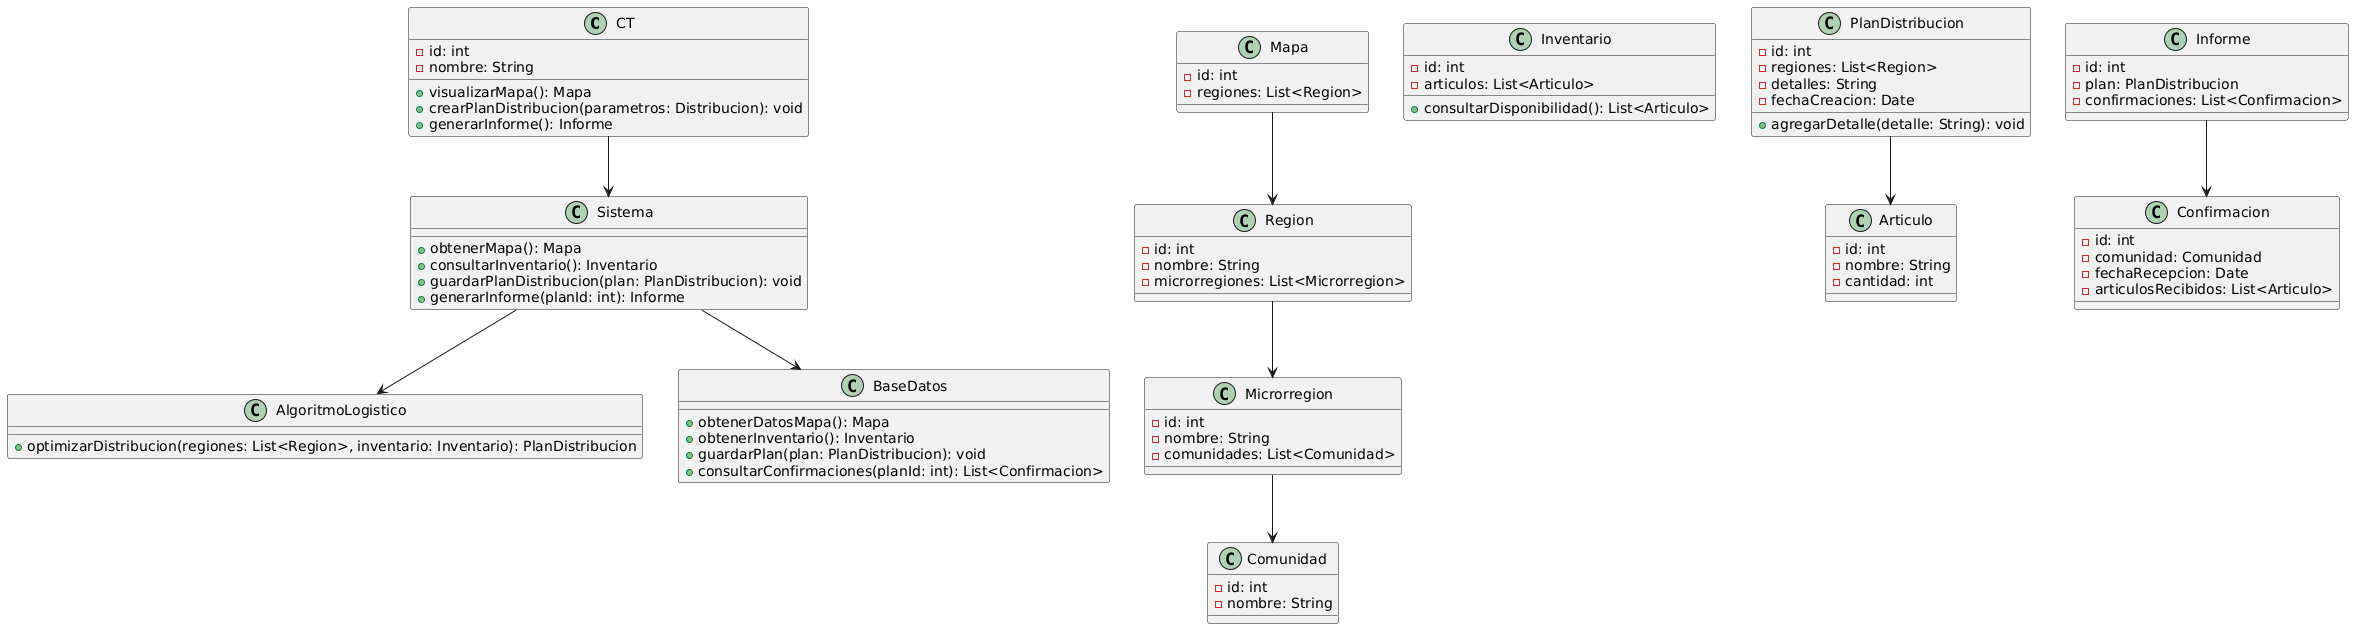

The diagram above was rendered by PlantUML. Its source (embedded in the PNG):
@startuml
class CT {
    - id: int
    - nombre: String
    + visualizarMapa(): Mapa
    + crearPlanDistribucion(parametros: Distribucion): void
    + generarInforme(): Informe
}

class AlgoritmoLogistico {
    + optimizarDistribucion(regiones: List<Region>, inventario: Inventario): PlanDistribucion
}

class Mapa {
    - id: int
    - regiones: List<Region>
}

class Region {
    - id: int
    - nombre: String
    - microrregiones: List<Microrregion>
}

class Microrregion {
    - id: int
    - nombre: String
    - comunidades: List<Comunidad>
}

class Comunidad {
    - id: int
    - nombre: String
}

class Inventario {
    - id: int
    - articulos: List<Articulo>
    + consultarDisponibilidad(): List<Articulo>
}

class Articulo {
    - id: int
    - nombre: String
    - cantidad: int
}

class PlanDistribucion {
    - id: int
    - regiones: List<Region>
    - detalles: String
    - fechaCreacion: Date
    + agregarDetalle(detalle: String): void
}

class Informe {
    - id: int
    - plan: PlanDistribucion
    - confirmaciones: List<Confirmacion>
}

class Confirmacion {
    - id: int
    - comunidad: Comunidad
    - fechaRecepcion: Date
    - articulosRecibidos: List<Articulo>
}

class Sistema {
    + obtenerMapa(): Mapa
    + consultarInventario(): Inventario
    + guardarPlanDistribucion(plan: PlanDistribucion): void
    + generarInforme(planId: int): Informe
}

class BaseDatos {
    + obtenerDatosMapa(): Mapa
    + obtenerInventario(): Inventario
    + guardarPlan(plan: PlanDistribucion): void
    + consultarConfirmaciones(planId: int): List<Confirmacion>
}

CT --> Sistema
Sistema --> BaseDatos
Sistema --> AlgoritmoLogistico
Mapa --> Region
Region --> Microrregion
Microrregion --> Comunidad
PlanDistribucion --> Articulo
Informe --> Confirmacion
@enduml